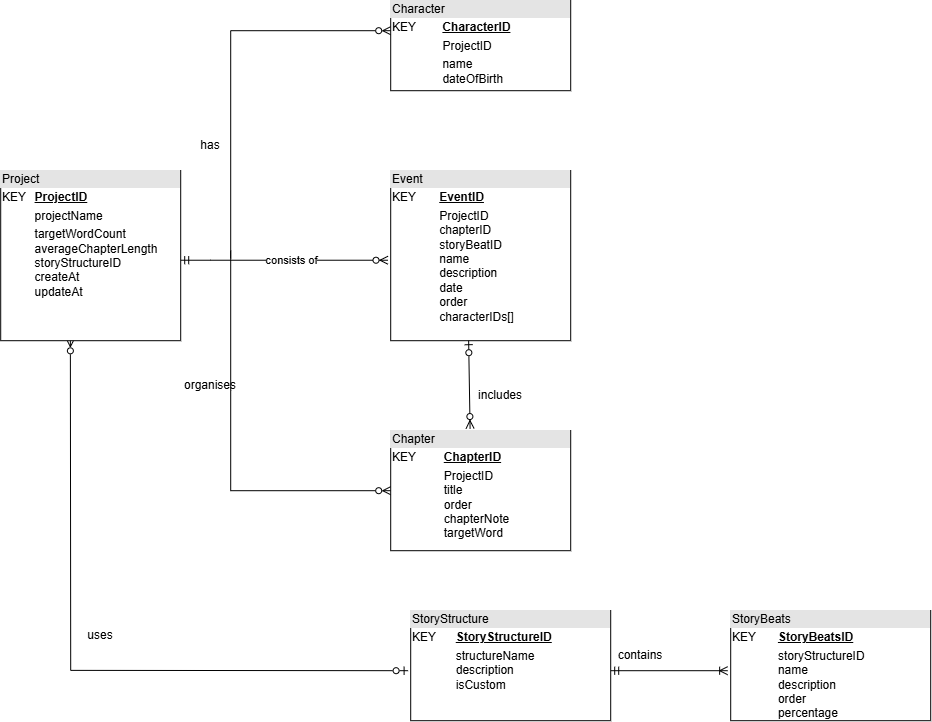

The diagram above was exported from draw.io. Its source (the exported page's mxGraphModel, read from the mxfile embedded in the PNG):
<mxGraphModel dx="1688" dy="772" grid="1" gridSize="10" guides="1" tooltips="1" connect="1" arrows="1" fold="1" page="1" pageScale="1" pageWidth="850" pageHeight="1100" math="0" shadow="0">
  <root>
    <mxCell id="0" />
    <mxCell id="1" parent="0" />
    <mxCell id="BpCN2fwqOKWsQHBPRAe2-27" parent="1" style="shape=tableRow;horizontal=0;startSize=0;swimlaneHead=0;swimlaneBody=0;fillColor=none;collapsible=0;dropTarget=0;points=[[0,0.5],[1,0.5]];portConstraint=eastwest;top=0;left=0;right=0;bottom=0;" value="" vertex="1">
      <mxGeometry height="30" width="180" x="490" y="290" as="geometry" />
    </mxCell>
    <mxCell id="BpCN2fwqOKWsQHBPRAe2-28" parent="BpCN2fwqOKWsQHBPRAe2-27" style="shape=partialRectangle;connectable=0;fillColor=none;top=0;left=0;bottom=0;right=0;editable=1;overflow=hidden;whiteSpace=wrap;html=1;" value="" vertex="1">
      <mxGeometry height="30" width="30" as="geometry">
        <mxRectangle height="30" width="30" as="alternateBounds" />
      </mxGeometry>
    </mxCell>
    <mxCell id="BpCN2fwqOKWsQHBPRAe2-31" parent="1" style="shape=tableRow;horizontal=0;startSize=0;swimlaneHead=0;swimlaneBody=0;fillColor=none;collapsible=0;dropTarget=0;points=[[0,0.5],[1,0.5]];portConstraint=eastwest;top=0;left=0;right=0;bottom=0;" value="" vertex="1">
      <mxGeometry height="30" width="180" x="490" y="320" as="geometry" />
    </mxCell>
    <mxCell id="BpCN2fwqOKWsQHBPRAe2-32" parent="BpCN2fwqOKWsQHBPRAe2-31" style="shape=partialRectangle;connectable=0;fillColor=none;top=0;left=0;bottom=0;right=0;editable=1;overflow=hidden;whiteSpace=wrap;html=1;" value="" vertex="1">
      <mxGeometry height="30" width="30" as="geometry">
        <mxRectangle height="30" width="30" as="alternateBounds" />
      </mxGeometry>
    </mxCell>
    <mxCell id="BpCN2fwqOKWsQHBPRAe2-91" edge="1" parent="1" style="edgeStyle=entityRelationEdgeStyle;fontSize=12;html=1;endArrow=ERzeroToMany;startArrow=ERmandOne;rounded=0;exitX=1;exitY=0.5;exitDx=0;exitDy=0;" value="">
      <mxGeometry height="100" relative="1" width="100" as="geometry">
        <mxPoint x="270" y="389.53" as="sourcePoint" />
        <mxPoint x="477.3" y="389.53" as="targetPoint" />
      </mxGeometry>
    </mxCell>
    <mxCell id="BpCN2fwqOKWsQHBPRAe2-92" connectable="0" parent="BpCN2fwqOKWsQHBPRAe2-91" style="edgeLabel;html=1;align=center;verticalAlign=middle;resizable=0;points=[];" value="consists of" vertex="1">
      <mxGeometry relative="1" x="0.0553" y="1" as="geometry">
        <mxPoint as="offset" />
      </mxGeometry>
    </mxCell>
    <mxCell id="gQyQI41AC8GTNkirHu97-1" edge="1" parent="1" style="endArrow=ERzeroToMany;html=1;rounded=0;endFill=0;entryX=0;entryY=0;entryDx=0;entryDy=0;entryPerimeter=0;" value="">
      <mxGeometry height="50" relative="1" width="50" as="geometry">
        <Array as="points">
          <mxPoint x="320" y="160" />
        </Array>
        <mxPoint x="320" y="387.66" as="sourcePoint" />
        <mxPoint x="480" y="160" as="targetPoint" />
      </mxGeometry>
    </mxCell>
    <mxCell id="gQyQI41AC8GTNkirHu97-2" edge="1" parent="1" style="endArrow=ERzeroToMany;html=1;rounded=0;entryX=0;entryY=0.2;entryDx=0;entryDy=0;entryPerimeter=0;endFill=0;" value="">
      <mxGeometry height="50" relative="1" width="50" as="geometry">
        <Array as="points">
          <mxPoint x="320" y="520" />
          <mxPoint x="320" y="620" />
        </Array>
        <mxPoint x="320" y="380" as="sourcePoint" />
        <mxPoint x="480" y="620" as="targetPoint" />
      </mxGeometry>
    </mxCell>
    <mxCell id="gQyQI41AC8GTNkirHu97-3" parent="1" style="text;html=1;whiteSpace=wrap;strokeColor=none;fillColor=none;align=center;verticalAlign=middle;rounded=0;" value="organises" vertex="1">
      <mxGeometry height="30" width="60" x="270" y="500" as="geometry" />
    </mxCell>
    <mxCell id="gQyQI41AC8GTNkirHu97-4" parent="1" style="text;html=1;whiteSpace=wrap;strokeColor=none;fillColor=none;align=center;verticalAlign=middle;rounded=0;" value="has" vertex="1">
      <mxGeometry height="30" width="60" x="270" y="260" as="geometry" />
    </mxCell>
    <mxCell id="gQyQI41AC8GTNkirHu97-12" edge="1" parent="1" style="endArrow=ERzeroToMany;html=1;rounded=0;exitX=-0.013;exitY=1.011;exitDx=0;exitDy=0;exitPerimeter=0;endFill=0;startArrow=ERzeroToOne;startFill=0;entryX=0.387;entryY=0.989;entryDx=0;entryDy=0;entryPerimeter=0;" target="HxMEYZxaMhloMHTDj7Ac-5" value="">
      <mxGeometry height="50" relative="1" width="50" as="geometry">
        <Array as="points">
          <mxPoint x="160" y="799.67" />
        </Array>
        <mxPoint x="497.39999999999986" y="800.0000000000001" as="sourcePoint" />
        <mxPoint x="160" y="489.67" as="targetPoint" />
      </mxGeometry>
    </mxCell>
    <mxCell id="gQyQI41AC8GTNkirHu97-13" parent="1" style="text;html=1;whiteSpace=wrap;strokeColor=none;fillColor=none;align=center;verticalAlign=middle;rounded=0;" value="uses" vertex="1">
      <mxGeometry height="30" width="60" x="160" y="750" as="geometry" />
    </mxCell>
    <mxCell id="gQyQI41AC8GTNkirHu97-28" edge="1" parent="1" source="gQyQI41AC8GTNkirHu97-29" style="endArrow=ERoneToMany;html=1;rounded=0;startArrow=ERmandOne;startFill=0;endFill=0;exitX=0;exitY=1;exitDx=0;exitDy=0;" value="">
      <mxGeometry height="50" relative="1" width="50" as="geometry">
        <mxPoint x="670" y="793.68" as="sourcePoint" />
        <mxPoint x="816.94" y="800" as="targetPoint" />
      </mxGeometry>
    </mxCell>
    <mxCell id="gQyQI41AC8GTNkirHu97-29" parent="1" style="text;html=1;whiteSpace=wrap;strokeColor=none;fillColor=none;align=center;verticalAlign=middle;rounded=0;" value="contains" vertex="1">
      <mxGeometry height="30" width="60" x="700" y="770" as="geometry" />
    </mxCell>
    <mxCell id="DiRbnf_Xp4jxC2h7yglR-2" parent="1" style="shape=partialRectangle;connectable=0;fillColor=none;top=0;left=0;bottom=0;right=0;fontStyle=1;overflow=hidden;whiteSpace=wrap;html=1;" value="FK" vertex="1">
      <mxGeometry height="30" width="30" x="820" y="780" as="geometry">
        <mxRectangle height="30" width="20" as="alternateBounds" />
      </mxGeometry>
    </mxCell>
    <mxCell id="HxMEYZxaMhloMHTDj7Ac-4" parent="1" style="verticalAlign=top;align=left;overflow=fill;html=1;whiteSpace=wrap;" value="&lt;div style=&quot;box-sizing: border-box; width: 100%; background: rgb(228, 228, 228); padding: 2px;&quot;&gt;StoryStructure&lt;/div&gt;&lt;table style=&quot;width:100%;font-size:1em;&quot; cellpadding=&quot;2&quot; cellspacing=&quot;0&quot;&gt;&lt;tbody&gt;&lt;tr&gt;&lt;td&gt;KEY&lt;/td&gt;&lt;td&gt;&lt;span style=&quot;font-weight: 700; text-decoration: underline;&quot;&gt;StoryStructureID&lt;/span&gt;&lt;/td&gt;&lt;/tr&gt;&lt;tr&gt;&lt;td&gt;&lt;span&gt;&amp;nbsp;&lt;/span&gt;&lt;/td&gt;&lt;td&gt;&lt;span&gt;&lt;span style=&quot;color: light-dark(rgb(0, 0, 0), rgb(237, 237, 237));&quot;&gt;structureName&amp;nbsp;&lt;br&gt;description&lt;br&gt;&lt;/span&gt;&lt;/span&gt;isCustom&lt;span&gt;&lt;span style=&quot;color: light-dark(rgb(0, 0, 0), rgb(237, 237, 237));&quot;&gt;&lt;/span&gt;&lt;/span&gt;&lt;/td&gt;&lt;/tr&gt;&lt;/tbody&gt;&lt;/table&gt;" vertex="1">
      <mxGeometry height="110" width="200" x="500" y="740" as="geometry" />
    </mxCell>
    <mxCell id="HxMEYZxaMhloMHTDj7Ac-5" parent="1" style="verticalAlign=top;align=left;overflow=fill;html=1;whiteSpace=wrap;" value="&lt;div style=&quot;box-sizing: border-box; width: 100%; background: rgb(228, 228, 228); padding: 2px;&quot;&gt;Project&lt;/div&gt;&lt;table style=&quot;width:100%;font-size:1em;&quot; cellpadding=&quot;2&quot; cellspacing=&quot;0&quot;&gt;&lt;tbody&gt;&lt;tr&gt;&lt;td&gt;KEY&lt;/td&gt;&lt;td&gt;&lt;span style=&quot;font-weight: 700; text-decoration: underline;&quot;&gt;ProjectID&lt;/span&gt;&lt;/td&gt;&lt;/tr&gt;&lt;tr&gt;&lt;td&gt;&lt;br&gt;&lt;/td&gt;&lt;td&gt;projectName&lt;/td&gt;&lt;/tr&gt;&lt;tr&gt;&lt;td&gt;&lt;/td&gt;&lt;td&gt;targetWordCount&lt;br&gt;averageChapterLength&lt;br&gt;storyStructureID&lt;br&gt;createAt&lt;br&gt;updateAt&lt;/td&gt;&lt;/tr&gt;&lt;/tbody&gt;&lt;/table&gt;" vertex="1">
      <mxGeometry height="170" width="180" x="90" y="300" as="geometry" />
    </mxCell>
    <mxCell id="HxMEYZxaMhloMHTDj7Ac-6" parent="1" style="verticalAlign=top;align=left;overflow=fill;html=1;whiteSpace=wrap;" value="&lt;div style=&quot;box-sizing: border-box; width: 100%; background: rgb(228, 228, 228); padding: 2px;&quot;&gt;Character&lt;/div&gt;&lt;table style=&quot;width:100%;font-size:1em;&quot; cellpadding=&quot;2&quot; cellspacing=&quot;0&quot;&gt;&lt;tbody&gt;&lt;tr&gt;&lt;td&gt;KEY&lt;/td&gt;&lt;td&gt;&lt;span style=&quot;font-weight: 700; text-decoration: underline;&quot;&gt;CharacterID&lt;/span&gt;&lt;/td&gt;&lt;/tr&gt;&lt;tr&gt;&lt;td&gt;&lt;br&gt;&lt;/td&gt;&lt;td&gt;ProjectID&lt;/td&gt;&lt;/tr&gt;&lt;tr&gt;&lt;td&gt;&lt;/td&gt;&lt;td&gt;name&lt;br&gt;dateOfBirth&lt;/td&gt;&lt;/tr&gt;&lt;/tbody&gt;&lt;/table&gt;" vertex="1">
      <mxGeometry height="90" width="180" x="480" y="130" as="geometry" />
    </mxCell>
    <mxCell id="HxMEYZxaMhloMHTDj7Ac-7" parent="1" style="verticalAlign=top;align=left;overflow=fill;html=1;whiteSpace=wrap;" value="&lt;div style=&quot;box-sizing: border-box; width: 100%; background: rgb(228, 228, 228); padding: 2px;&quot;&gt;Event&lt;/div&gt;&lt;table style=&quot;width:100%;font-size:1em;&quot; cellpadding=&quot;2&quot; cellspacing=&quot;0&quot;&gt;&lt;tbody&gt;&lt;tr&gt;&lt;td&gt;KEY&lt;/td&gt;&lt;td&gt;&lt;span style=&quot;font-weight: 700; text-decoration: underline;&quot;&gt;EventID&lt;/span&gt;&lt;/td&gt;&lt;/tr&gt;&lt;tr&gt;&lt;td&gt;&lt;br&gt;&lt;/td&gt;&lt;td&gt;ProjectID&lt;br&gt;chapterID&lt;br&gt;storyBeatID&lt;br&gt;name&lt;br&gt;description&lt;br&gt;date&lt;br&gt;order&lt;br&gt;characterIDs[]&lt;br&gt;&lt;br&gt;&lt;br&gt;&lt;/td&gt;&lt;/tr&gt;&lt;/tbody&gt;&lt;/table&gt;" vertex="1">
      <mxGeometry height="170" width="180" x="480" y="300" as="geometry" />
    </mxCell>
    <mxCell id="HxMEYZxaMhloMHTDj7Ac-8" parent="1" style="verticalAlign=top;align=left;overflow=fill;html=1;whiteSpace=wrap;" value="&lt;div style=&quot;box-sizing: border-box; width: 100%; background: rgb(228, 228, 228); padding: 2px;&quot;&gt;Chapter&lt;/div&gt;&lt;table style=&quot;width:100%;font-size:1em;&quot; cellpadding=&quot;2&quot; cellspacing=&quot;0&quot;&gt;&lt;tbody&gt;&lt;tr&gt;&lt;td&gt;KEY&lt;/td&gt;&lt;td&gt;&lt;span style=&quot;font-weight: 700; text-decoration: underline;&quot;&gt;ChapterID&lt;/span&gt;&lt;/td&gt;&lt;/tr&gt;&lt;tr&gt;&lt;td&gt;&lt;br&gt;&lt;/td&gt;&lt;td&gt;ProjectID&lt;br&gt;&lt;div&gt;&lt;span style=&quot;font-size: 1em; background-color: transparent; color: light-dark(rgb(0, 0, 0), rgb(255, 255, 255));&quot;&gt;title&lt;/span&gt;&lt;/div&gt;&lt;div&gt;order&lt;/div&gt;&lt;div&gt;&lt;span style=&quot;font-size: 1em; background-color: transparent; color: light-dark(rgb(0, 0, 0), rgb(255, 255, 255));&quot;&gt;chapterNote&lt;/span&gt;&lt;/div&gt;&lt;div&gt;&lt;span style=&quot;font-size: 1em; background-color: transparent; color: light-dark(rgb(0, 0, 0), rgb(255, 255, 255));&quot;&gt;targetWord&lt;/span&gt;&lt;/div&gt;&lt;br&gt;&lt;br&gt;&lt;/td&gt;&lt;/tr&gt;&lt;/tbody&gt;&lt;/table&gt;" vertex="1">
      <mxGeometry height="120" width="180" x="480" y="560" as="geometry" />
    </mxCell>
    <mxCell id="HxMEYZxaMhloMHTDj7Ac-9" parent="1" style="verticalAlign=top;align=left;overflow=fill;html=1;whiteSpace=wrap;" value="&lt;div style=&quot;box-sizing: border-box; width: 100%; background: rgb(228, 228, 228); padding: 2px;&quot;&gt;StoryBeats&lt;/div&gt;&lt;table style=&quot;width:100%;font-size:1em;&quot; cellpadding=&quot;2&quot; cellspacing=&quot;0&quot;&gt;&lt;tbody&gt;&lt;tr&gt;&lt;td&gt;KEY&lt;/td&gt;&lt;td&gt;&lt;span style=&quot;font-weight: 700; text-decoration: underline;&quot;&gt;StoryBeatsID&lt;/span&gt;&lt;/td&gt;&lt;/tr&gt;&lt;tr&gt;&lt;td&gt;&lt;span&gt;&amp;nbsp;&lt;/span&gt;&lt;/td&gt;&lt;td&gt;&lt;span style=&quot;color: light-dark(rgb(0, 0, 0), rgb(255, 255, 255)); background-color: transparent;&quot;&gt;storyStructureID&amp;nbsp;&lt;/span&gt;&lt;div&gt;name&amp;nbsp;&lt;/div&gt;&lt;div&gt;description&amp;nbsp;&lt;/div&gt;&lt;div&gt;o&lt;span style=&quot;background-color: transparent; color: light-dark(rgb(0, 0, 0), rgb(255, 255, 255));&quot;&gt;rder&amp;nbsp;&lt;/span&gt;&lt;/div&gt;&lt;div&gt;&lt;span style=&quot;background-color: transparent; color: light-dark(rgb(0, 0, 0), rgb(255, 255, 255));&quot;&gt;percentage&lt;/span&gt;&lt;/div&gt;&lt;/td&gt;&lt;/tr&gt;&lt;/tbody&gt;&lt;/table&gt;" vertex="1">
      <mxGeometry height="110" width="200" x="820" y="740" as="geometry" />
    </mxCell>
    <mxCell id="HxMEYZxaMhloMHTDj7Ac-12" edge="1" parent="1" source="HxMEYZxaMhloMHTDj7Ac-8" style="endArrow=ERzeroToOne;html=1;rounded=0;exitX=0.441;exitY=-0.018;exitDx=0;exitDy=0;exitPerimeter=0;startArrow=ERzeroToMany;startFill=0;endFill=0;entryX=0.433;entryY=1;entryDx=0;entryDy=0;entryPerimeter=0;" target="HxMEYZxaMhloMHTDj7Ac-7" value="">
      <mxGeometry height="50" relative="1" width="50" as="geometry">
        <mxPoint x="557.58" y="550" as="sourcePoint" />
        <mxPoint x="559.38" y="460" as="targetPoint" />
      </mxGeometry>
    </mxCell>
    <mxCell id="HxMEYZxaMhloMHTDj7Ac-15" parent="1" style="text;html=1;whiteSpace=wrap;strokeColor=none;fillColor=none;align=center;verticalAlign=middle;rounded=0;" value="includes" vertex="1">
      <mxGeometry height="30" width="60" x="560" y="510" as="geometry" />
    </mxCell>
  </root>
</mxGraphModel>